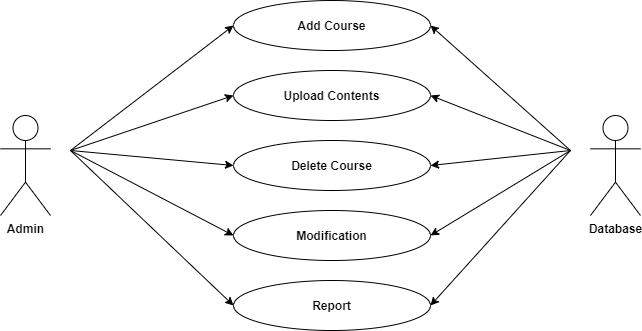

The diagram above was exported from draw.io. Its source (the exported page's mxGraphModel, read from the mxfile embedded in the PNG):
<mxGraphModel dx="868" dy="482" grid="1" gridSize="10" guides="1" tooltips="1" connect="1" arrows="1" fold="1" page="1" pageScale="1" pageWidth="827" pageHeight="1169" math="0" shadow="0">
  <root>
    <mxCell id="0" />
    <mxCell id="1" parent="0" />
    <mxCell id="tkVCdxdSgHkYMNt216vh-1" value="&lt;b&gt;Add Course&lt;/b&gt;" style="ellipse;whiteSpace=wrap;html=1;" vertex="1" parent="1">
      <mxGeometry x="343" y="120" width="197" height="50" as="geometry" />
    </mxCell>
    <mxCell id="tkVCdxdSgHkYMNt216vh-2" value="&lt;b&gt;Upload Contents&lt;/b&gt;" style="ellipse;whiteSpace=wrap;html=1;" vertex="1" parent="1">
      <mxGeometry x="343" y="190" width="197" height="50" as="geometry" />
    </mxCell>
    <mxCell id="tkVCdxdSgHkYMNt216vh-3" value="&lt;b&gt;Delete Course&lt;/b&gt;" style="ellipse;whiteSpace=wrap;html=1;" vertex="1" parent="1">
      <mxGeometry x="343" y="260" width="197" height="50" as="geometry" />
    </mxCell>
    <mxCell id="tkVCdxdSgHkYMNt216vh-4" value="&lt;b&gt;Modification&lt;/b&gt;" style="ellipse;whiteSpace=wrap;html=1;" vertex="1" parent="1">
      <mxGeometry x="343" y="330" width="197" height="50" as="geometry" />
    </mxCell>
    <mxCell id="tkVCdxdSgHkYMNt216vh-5" value="&lt;b&gt;Admin&lt;/b&gt;" style="shape=umlActor;verticalLabelPosition=bottom;labelBackgroundColor=#ffffff;verticalAlign=top;html=1;" vertex="1" parent="1">
      <mxGeometry x="110" y="235" width="50" height="100" as="geometry" />
    </mxCell>
    <mxCell id="tkVCdxdSgHkYMNt216vh-9" value="" style="endArrow=classic;html=1;entryX=0;entryY=0.5;entryDx=0;entryDy=0;" edge="1" parent="1" target="tkVCdxdSgHkYMNt216vh-1">
      <mxGeometry width="50" height="50" relative="1" as="geometry">
        <mxPoint x="180" y="270" as="sourcePoint" />
        <mxPoint x="230" y="200" as="targetPoint" />
      </mxGeometry>
    </mxCell>
    <mxCell id="tkVCdxdSgHkYMNt216vh-10" value="" style="endArrow=classic;html=1;entryX=0;entryY=0.5;entryDx=0;entryDy=0;" edge="1" parent="1" target="tkVCdxdSgHkYMNt216vh-2">
      <mxGeometry width="50" height="50" relative="1" as="geometry">
        <mxPoint x="180" y="270" as="sourcePoint" />
        <mxPoint x="353" y="155" as="targetPoint" />
      </mxGeometry>
    </mxCell>
    <mxCell id="tkVCdxdSgHkYMNt216vh-11" value="" style="endArrow=classic;html=1;entryX=0;entryY=0.5;entryDx=0;entryDy=0;" edge="1" parent="1" target="tkVCdxdSgHkYMNt216vh-3">
      <mxGeometry width="50" height="50" relative="1" as="geometry">
        <mxPoint x="180" y="270" as="sourcePoint" />
        <mxPoint x="353" y="225" as="targetPoint" />
      </mxGeometry>
    </mxCell>
    <mxCell id="tkVCdxdSgHkYMNt216vh-12" value="" style="endArrow=classic;html=1;entryX=0;entryY=0.5;entryDx=0;entryDy=0;" edge="1" parent="1" target="tkVCdxdSgHkYMNt216vh-4">
      <mxGeometry width="50" height="50" relative="1" as="geometry">
        <mxPoint x="180" y="270" as="sourcePoint" />
        <mxPoint x="340" y="350" as="targetPoint" />
      </mxGeometry>
    </mxCell>
    <mxCell id="tkVCdxdSgHkYMNt216vh-14" value="&lt;b&gt;Report&lt;/b&gt;" style="ellipse;whiteSpace=wrap;html=1;" vertex="1" parent="1">
      <mxGeometry x="343" y="400" width="197" height="50" as="geometry" />
    </mxCell>
    <mxCell id="tkVCdxdSgHkYMNt216vh-15" value="" style="endArrow=classic;html=1;entryX=0;entryY=0.5;entryDx=0;entryDy=0;" edge="1" parent="1" target="tkVCdxdSgHkYMNt216vh-14">
      <mxGeometry width="50" height="50" relative="1" as="geometry">
        <mxPoint x="180" y="270" as="sourcePoint" />
        <mxPoint x="343" y="385" as="targetPoint" />
      </mxGeometry>
    </mxCell>
    <mxCell id="tkVCdxdSgHkYMNt216vh-20" value="&lt;b&gt;Database&lt;/b&gt;" style="shape=umlActor;verticalLabelPosition=bottom;labelBackgroundColor=#ffffff;verticalAlign=top;html=1;" vertex="1" parent="1">
      <mxGeometry x="700" y="235" width="50" height="100" as="geometry" />
    </mxCell>
    <mxCell id="tkVCdxdSgHkYMNt216vh-21" value="" style="endArrow=classic;html=1;entryX=1;entryY=0.5;entryDx=0;entryDy=0;" edge="1" parent="1" target="tkVCdxdSgHkYMNt216vh-1">
      <mxGeometry width="50" height="50" relative="1" as="geometry">
        <mxPoint x="680" y="270" as="sourcePoint" />
        <mxPoint x="710" y="220" as="targetPoint" />
      </mxGeometry>
    </mxCell>
    <mxCell id="tkVCdxdSgHkYMNt216vh-22" value="" style="endArrow=classic;html=1;entryX=1;entryY=0.5;entryDx=0;entryDy=0;" edge="1" parent="1" target="tkVCdxdSgHkYMNt216vh-2">
      <mxGeometry width="50" height="50" relative="1" as="geometry">
        <mxPoint x="680" y="270" as="sourcePoint" />
        <mxPoint x="550" y="155" as="targetPoint" />
      </mxGeometry>
    </mxCell>
    <mxCell id="tkVCdxdSgHkYMNt216vh-23" value="" style="endArrow=classic;html=1;entryX=1;entryY=0.5;entryDx=0;entryDy=0;" edge="1" parent="1" target="tkVCdxdSgHkYMNt216vh-3">
      <mxGeometry width="50" height="50" relative="1" as="geometry">
        <mxPoint x="680" y="270" as="sourcePoint" />
        <mxPoint x="550" y="225" as="targetPoint" />
      </mxGeometry>
    </mxCell>
    <mxCell id="tkVCdxdSgHkYMNt216vh-24" value="" style="endArrow=classic;html=1;entryX=1;entryY=0.5;entryDx=0;entryDy=0;" edge="1" parent="1" target="tkVCdxdSgHkYMNt216vh-4">
      <mxGeometry width="50" height="50" relative="1" as="geometry">
        <mxPoint x="680" y="270" as="sourcePoint" />
        <mxPoint x="550" y="295" as="targetPoint" />
      </mxGeometry>
    </mxCell>
    <mxCell id="tkVCdxdSgHkYMNt216vh-25" value="" style="endArrow=classic;html=1;entryX=1;entryY=0.5;entryDx=0;entryDy=0;" edge="1" parent="1" target="tkVCdxdSgHkYMNt216vh-14">
      <mxGeometry width="50" height="50" relative="1" as="geometry">
        <mxPoint x="680" y="270" as="sourcePoint" />
        <mxPoint x="550" y="365" as="targetPoint" />
      </mxGeometry>
    </mxCell>
  </root>
</mxGraphModel>